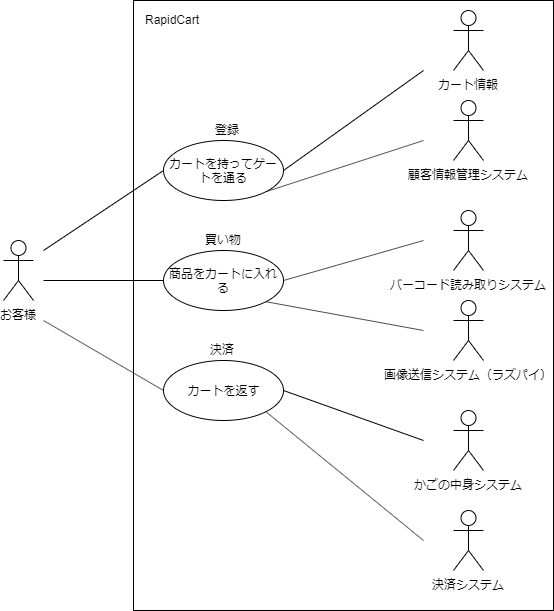

The diagram above was exported from draw.io. Its source (the exported page's mxGraphModel, read from the mxfile embedded in the PNG):
<mxGraphModel dx="1422" dy="903" grid="1" gridSize="10" guides="1" tooltips="1" connect="1" arrows="1" fold="1" page="1" pageScale="1" pageWidth="827" pageHeight="1169" math="0" shadow="0">
  <root>
    <mxCell id="0" />
    <mxCell id="1" parent="0" />
    <mxCell id="zP1B4naLCpNAfWIvEKQl-33" value="" style="rounded=0;whiteSpace=wrap;html=1;fillColor=none;" parent="1" vertex="1">
      <mxGeometry x="290" y="140" width="420" height="610" as="geometry" />
    </mxCell>
    <mxCell id="zP1B4naLCpNAfWIvEKQl-1" value="お客様" style="shape=umlActor;verticalLabelPosition=bottom;labelBackgroundColor=#ffffff;verticalAlign=top;html=1;outlineConnect=0;" parent="1" vertex="1">
      <mxGeometry x="160" y="380" width="30" height="60" as="geometry" />
    </mxCell>
    <mxCell id="x1EqzgjBWOIGNT26sjTk-5" style="edgeStyle=none;rounded=0;orthogonalLoop=1;jettySize=auto;html=1;exitX=0;exitY=0.5;exitDx=0;exitDy=0;endArrow=none;endFill=0;" parent="1" source="zP1B4naLCpNAfWIvEKQl-6" edge="1">
      <mxGeometry relative="1" as="geometry">
        <mxPoint x="200" y="460" as="targetPoint" />
      </mxGeometry>
    </mxCell>
    <mxCell id="x1EqzgjBWOIGNT26sjTk-9" style="edgeStyle=none;rounded=0;orthogonalLoop=1;jettySize=auto;html=1;exitX=1;exitY=0.5;exitDx=0;exitDy=0;endArrow=none;endFill=0;" parent="1" source="zP1B4naLCpNAfWIvEKQl-6" edge="1">
      <mxGeometry relative="1" as="geometry">
        <mxPoint x="580" y="580" as="targetPoint" />
      </mxGeometry>
    </mxCell>
    <mxCell id="x1EqzgjBWOIGNT26sjTk-10" style="edgeStyle=none;rounded=0;orthogonalLoop=1;jettySize=auto;html=1;exitX=1;exitY=1;exitDx=0;exitDy=0;endArrow=none;endFill=0;" parent="1" source="zP1B4naLCpNAfWIvEKQl-6" edge="1">
      <mxGeometry relative="1" as="geometry">
        <mxPoint x="580" y="680" as="targetPoint" />
      </mxGeometry>
    </mxCell>
    <mxCell id="zP1B4naLCpNAfWIvEKQl-6" value="カートを返す" style="ellipse;whiteSpace=wrap;html=1;" parent="1" vertex="1">
      <mxGeometry x="320" y="500" width="120" height="60" as="geometry" />
    </mxCell>
    <mxCell id="zP1B4naLCpNAfWIvEKQl-16" style="edgeStyle=none;rounded=0;orthogonalLoop=1;jettySize=auto;html=1;exitX=1;exitY=0.5;exitDx=0;exitDy=0;endArrow=none;endFill=0;" parent="1" source="zP1B4naLCpNAfWIvEKQl-7" edge="1">
      <mxGeometry relative="1" as="geometry">
        <mxPoint x="580" y="210" as="targetPoint" />
      </mxGeometry>
    </mxCell>
    <mxCell id="x1EqzgjBWOIGNT26sjTk-3" style="rounded=0;orthogonalLoop=1;jettySize=auto;html=1;exitX=0;exitY=0.5;exitDx=0;exitDy=0;endArrow=none;endFill=0;" parent="1" source="zP1B4naLCpNAfWIvEKQl-7" edge="1">
      <mxGeometry relative="1" as="geometry">
        <mxPoint x="200" y="390" as="targetPoint" />
      </mxGeometry>
    </mxCell>
    <mxCell id="x1EqzgjBWOIGNT26sjTk-7" style="edgeStyle=none;rounded=0;orthogonalLoop=1;jettySize=auto;html=1;exitX=1;exitY=1;exitDx=0;exitDy=0;endArrow=none;endFill=0;" parent="1" source="zP1B4naLCpNAfWIvEKQl-7" edge="1">
      <mxGeometry relative="1" as="geometry">
        <mxPoint x="580" y="280" as="targetPoint" />
      </mxGeometry>
    </mxCell>
    <mxCell id="zP1B4naLCpNAfWIvEKQl-7" value="カートを持ってゲートを通る" style="ellipse;whiteSpace=wrap;html=1;" parent="1" vertex="1">
      <mxGeometry x="320" y="280" width="120" height="60" as="geometry" />
    </mxCell>
    <mxCell id="zP1B4naLCpNAfWIvEKQl-21" style="edgeStyle=none;rounded=0;orthogonalLoop=1;jettySize=auto;html=1;exitX=1;exitY=0.5;exitDx=0;exitDy=0;endArrow=none;endFill=0;" parent="1" source="zP1B4naLCpNAfWIvEKQl-8" edge="1">
      <mxGeometry relative="1" as="geometry">
        <mxPoint x="580" y="380" as="targetPoint" />
      </mxGeometry>
    </mxCell>
    <mxCell id="x1EqzgjBWOIGNT26sjTk-4" style="edgeStyle=none;rounded=0;orthogonalLoop=1;jettySize=auto;html=1;exitX=0;exitY=0.5;exitDx=0;exitDy=0;endArrow=none;endFill=0;" parent="1" source="zP1B4naLCpNAfWIvEKQl-8" edge="1">
      <mxGeometry relative="1" as="geometry">
        <mxPoint x="200" y="420" as="targetPoint" />
      </mxGeometry>
    </mxCell>
    <mxCell id="x1EqzgjBWOIGNT26sjTk-8" style="edgeStyle=none;rounded=0;orthogonalLoop=1;jettySize=auto;html=1;exitX=1;exitY=1;exitDx=0;exitDy=0;endArrow=none;endFill=0;" parent="1" source="zP1B4naLCpNAfWIvEKQl-8" edge="1">
      <mxGeometry relative="1" as="geometry">
        <mxPoint x="580" y="470" as="targetPoint" />
      </mxGeometry>
    </mxCell>
    <mxCell id="zP1B4naLCpNAfWIvEKQl-8" value="商品をカートに入れる" style="ellipse;whiteSpace=wrap;html=1;" parent="1" vertex="1">
      <mxGeometry x="320" y="390" width="120" height="60" as="geometry" />
    </mxCell>
    <mxCell id="zP1B4naLCpNAfWIvEKQl-11" value="カート情報" style="shape=umlActor;verticalLabelPosition=bottom;labelBackgroundColor=#ffffff;verticalAlign=top;html=1;outlineConnect=0;" parent="1" vertex="1">
      <mxGeometry x="610" y="150" width="30" height="60" as="geometry" />
    </mxCell>
    <mxCell id="zP1B4naLCpNAfWIvEKQl-12" value="顧客情報管理システム" style="shape=umlActor;verticalLabelPosition=bottom;labelBackgroundColor=#ffffff;verticalAlign=top;html=1;outlineConnect=0;" parent="1" vertex="1">
      <mxGeometry x="610" y="240" width="30" height="60" as="geometry" />
    </mxCell>
    <mxCell id="zP1B4naLCpNAfWIvEKQl-14" value="決済システム" style="shape=umlActor;verticalLabelPosition=bottom;labelBackgroundColor=#ffffff;verticalAlign=top;html=1;outlineConnect=0;" parent="1" vertex="1">
      <mxGeometry x="610" y="650" width="30" height="60" as="geometry" />
    </mxCell>
    <mxCell id="zP1B4naLCpNAfWIvEKQl-18" value="バーコード読み取りシステム" style="shape=umlActor;verticalLabelPosition=bottom;labelBackgroundColor=#ffffff;verticalAlign=top;html=1;outlineConnect=0;" parent="1" vertex="1">
      <mxGeometry x="610" y="350" width="30" height="60" as="geometry" />
    </mxCell>
    <mxCell id="zP1B4naLCpNAfWIvEKQl-20" value="画像送信システム（ラズパイ）" style="shape=umlActor;verticalLabelPosition=bottom;labelBackgroundColor=#ffffff;verticalAlign=top;html=1;outlineConnect=0;" parent="1" vertex="1">
      <mxGeometry x="610" y="440" width="30" height="60" as="geometry" />
    </mxCell>
    <mxCell id="zP1B4naLCpNAfWIvEKQl-34" value="RapidCart" style="text;html=1;resizable=0;points=[];autosize=1;align=left;verticalAlign=top;spacingTop=-4;" parent="1" vertex="1">
      <mxGeometry x="300" y="150" width="70" height="20" as="geometry" />
    </mxCell>
    <mxCell id="x1EqzgjBWOIGNT26sjTk-2" value="かごの中身システム" style="shape=umlActor;verticalLabelPosition=bottom;labelBackgroundColor=#ffffff;verticalAlign=top;html=1;outlineConnect=0;" parent="1" vertex="1">
      <mxGeometry x="610" y="550" width="30" height="60" as="geometry" />
    </mxCell>
    <mxCell id="VO5lWnl5spNZ1Ja8hSKt-2" value="登録" style="text;html=1;resizable=0;points=[];autosize=1;align=left;verticalAlign=top;spacingTop=-4;" vertex="1" parent="1">
      <mxGeometry x="370" y="260" width="40" height="20" as="geometry" />
    </mxCell>
    <mxCell id="VO5lWnl5spNZ1Ja8hSKt-3" value="買い物" style="text;html=1;resizable=0;points=[];autosize=1;align=left;verticalAlign=top;spacingTop=-4;" vertex="1" parent="1">
      <mxGeometry x="360" y="370" width="50" height="20" as="geometry" />
    </mxCell>
    <mxCell id="VO5lWnl5spNZ1Ja8hSKt-4" value="決済" style="text;html=1;resizable=0;points=[];autosize=1;align=left;verticalAlign=top;spacingTop=-4;" vertex="1" parent="1">
      <mxGeometry x="365" y="480" width="40" height="20" as="geometry" />
    </mxCell>
  </root>
</mxGraphModel>